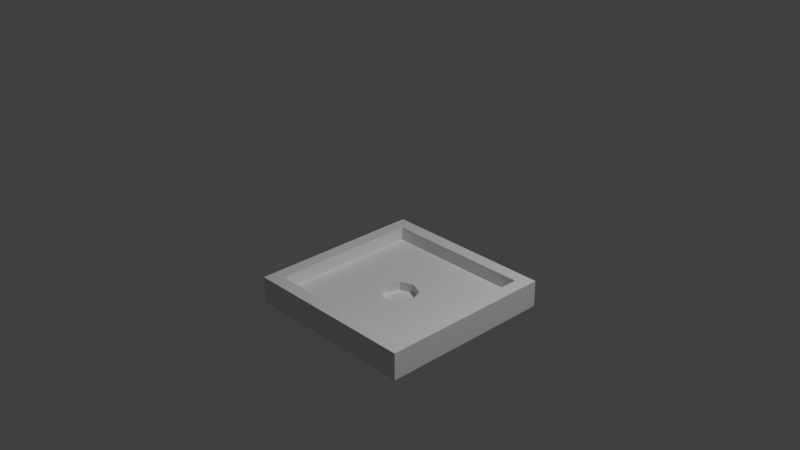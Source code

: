 # Source: multidecor_shower_base.blend  (saved by Blender 3.0.42; exported with 4.5.12 LTS)
import bpy
from mathutils import Matrix  # noqa: F401  (used for matrix-valued properties, if any)

bpy.ops.wm.read_factory_settings(use_empty=True)
scene = bpy.context.scene
scene.name = 'Scene'

# ---- collections
col_collection = bpy.data.collections.new('Collection'); scene.collection.children.link(col_collection)

# ---- materials (node trees are filled in below, after node groups)
mat_material = bpy.data.materials.new('Material')
mat_material.alpha_threshold = 0.0
mat_material.use_transparent_shadow = False
mat_material.line_color = (0.0, 0.0, 0.0, 1.0)
mat_material_001 = bpy.data.materials.new('Material.001')
mat_material_001.use_transparent_shadow = False
mat_material_002 = bpy.data.materials.new('Material.002')
mat_material_002.use_transparent_shadow = False
mat_material_003 = bpy.data.materials.new('Material.003')
mat_material_003.use_transparent_shadow = False

# ---- material node trees
mat_material.use_nodes = True; mat_material.node_tree.nodes.clear()
_N = mat_material.node_tree.nodes; _L = mat_material.node_tree.links
n0 = _N.new('ShaderNodeOutputMaterial'); n0.name = 'Material Output'; n0.location = (300, 300)
n1 = _N.new('ShaderNodeBsdfPrincipled'); n1.name = 'Principled BSDF'; n1.location = (10, 300)
n1.distribution = 'GGX'
n1.subsurface_method = 'RANDOM_WALK_SKIN'
n1.inputs[2].default_value = 0.4
n1.inputs[3].default_value = 1.45
n1.inputs[27].default_value = (0.0, 0.0, 0.0, 1.0)
n1.inputs[28].default_value = 1.0
_L.new(n1.outputs[0], n0.inputs[0])
n0.is_active_output = True
mat_material_001.use_nodes = True; mat_material_001.node_tree.nodes.clear()
_N = mat_material_001.node_tree.nodes; _L = mat_material_001.node_tree.links
n0 = _N.new('ShaderNodeBsdfPrincipled'); n0.name = 'Principled BSDF'; n0.location = (10, 300)
n0.distribution = 'GGX'
n0.subsurface_method = 'RANDOM_WALK_SKIN'
n0.inputs[3].default_value = 1.45
n0.inputs[27].default_value = (0.0, 0.0, 0.0, 1.0)
n0.inputs[28].default_value = 1.0
n1 = _N.new('ShaderNodeOutputMaterial'); n1.name = 'Material Output'; n1.location = (300, 300)
_L.new(n0.outputs[0], n1.inputs[0])
n1.is_active_output = True
mat_material_002.use_nodes = True; mat_material_002.node_tree.nodes.clear()
_N = mat_material_002.node_tree.nodes; _L = mat_material_002.node_tree.links
n0 = _N.new('ShaderNodeBsdfPrincipled'); n0.name = 'Principled BSDF'; n0.location = (10, 300)
n0.distribution = 'GGX'
n0.subsurface_method = 'RANDOM_WALK_SKIN'
n0.inputs[3].default_value = 1.45
n0.inputs[27].default_value = (0.0, 0.0, 0.0, 1.0)
n0.inputs[28].default_value = 1.0
n1 = _N.new('ShaderNodeOutputMaterial'); n1.name = 'Material Output'; n1.location = (300, 300)
_L.new(n0.outputs[0], n1.inputs[0])
n1.is_active_output = True
mat_material_003.use_nodes = True; mat_material_003.node_tree.nodes.clear()
_N = mat_material_003.node_tree.nodes; _L = mat_material_003.node_tree.links
n0 = _N.new('ShaderNodeBsdfPrincipled'); n0.name = 'Principled BSDF'; n0.location = (10, 300)
n0.distribution = 'GGX'
n0.subsurface_method = 'RANDOM_WALK_SKIN'
n0.inputs[3].default_value = 1.45
n0.inputs[27].default_value = (0.0, 0.0, 0.0, 1.0)
n0.inputs[28].default_value = 1.0
n1 = _N.new('ShaderNodeOutputMaterial'); n1.name = 'Material Output'; n1.location = (300, 300)
_L.new(n0.outputs[0], n1.inputs[0])
n1.is_active_output = True

# ---- world
world_world = bpy.data.worlds.new('World'); scene.world = world_world
world_world.use_nodes = True; world_world.node_tree.nodes.clear()
_N = world_world.node_tree.nodes; _L = world_world.node_tree.links
n0 = _N.new('ShaderNodeOutputWorld'); n0.name = 'World Output'; n0.location = (300, 300)
n1 = _N.new('ShaderNodeBackground'); n1.name = 'Background'; n1.location = (10, 300)
n1.inputs[0].default_value = (0.05088, 0.05088, 0.05088, 1.0)
_L.new(n1.outputs[0], n0.inputs[0])
n0.is_active_output = True
world_world.color = (0.05088, 0.05088, 0.05088)
world_world.use_sun_shadow = False
world_world.sun_shadow_jitter_overblur = 0.0

# ---- cameras
cam_camera = bpy.data.cameras.new('Camera')
cam_camera.clip_end = 100.0
cam_camera.ortho_scale = 7.314

# ---- lights
light_light = bpy.data.lights.new('Light', 'POINT')
light_light.transmission_factor = 0.0
light_light.energy = 1000.0
light_light.shadow_soft_size = 0.1
light_light.shadow_maximum_resolution = 0.006
light_light.use_absolute_resolution = True

# ---- meshes
me_cube = bpy.data.meshes.new('Cube')
me_cube.from_pydata([(0.85, 0.85, -0.7), (1.0, 1.0, -1.0), (0.85, -0.85, -0.7), (1.0, -1.0, -1.0), (-0.85, 0.85, -0.7), (-1.0, 1.0, -1.0), (-0.85, -0.85, -0.7), (-1.0, -1.0, -1.0), (1.0, -1.0, -0.7), (-1.0, -1.0, -0.7), (1.0, 1.0, -0.7), (-1.0, 1.0, -0.7), (0.85, -0.85, -0.85), (-0.85, -0.85, -0.85), (0.85, 0.85, -0.85), (-0.85, 0.85, -0.85), (0.0, 0.3, -0.85), (0.2121, 0.2121, -0.85), (0.3, -1.311e-08, -0.85), (0.2121, -0.2121, -0.85), (-2.623e-08, -0.3, -0.85), (-0.2121, -0.2121, -0.85), (-0.3, 3.577e-09, -0.85), (-0.2121, 0.2121, -0.85), (-1.676e-09, 0.21, -0.85), (0.1485, 0.1485, -0.85), (0.21, -1.086e-08, -0.85), (0.1485, -0.1485, -0.85), (-2.004e-08, -0.21, -0.85), (-0.1485, -0.1485, -0.85), (-0.21, 8.278e-10, -0.85), (-0.1485, 0.1485, -0.85), (-1.676e-09, 0.21, -0.95), (0.1485, 0.1485, -0.95), (0.21, -1.086e-08, -0.95), (0.1485, -0.1485, -0.95), (-2.004e-08, -0.21, -0.95), (-0.1485, -0.1485, -0.95), (-0.21, 8.278e-10, -0.95), (-0.1485, 0.1485, -0.95)], [], [(4, 6, 13, 15), (3, 8, 9, 7), (7, 9, 11, 5), (5, 1, 3, 7), (1, 10, 8, 3), (5, 11, 10, 1), (2, 6, 9, 8), (0, 2, 8, 10), (6, 4, 11, 9), (4, 0, 10, 11), (6, 2, 12, 13), (0, 4, 15, 14), (2, 0, 14, 12), (19, 18, 26, 27), (17, 16, 24, 25), (16, 23, 31, 24), (22, 21, 29, 30), (20, 19, 27, 28), (18, 17, 25, 26), (23, 22, 30, 31), (21, 20, 28, 29), (25, 24, 32, 33), (24, 31, 39, 32), (30, 29, 37, 38), (28, 27, 35, 36), (26, 25, 33, 34), (31, 30, 38, 39), (29, 28, 36, 37), (27, 26, 34, 35), (13, 22, 15), (23, 16, 15), (22, 23, 15), (16, 17, 14), (17, 18, 14), (16, 14, 15), (34, 32, 38), (13, 21, 22), (19, 12, 18), (20, 12, 19), (13, 20, 21), (13, 12, 20), (18, 12, 14), (34, 33, 32), (32, 39, 38), (38, 37, 34), (37, 36, 34), (36, 35, 34)])
me_cube.polygons.foreach_set('material_index', [0, 0, 0, 0, 0, 0, 0, 0, 0, 0, 0, 0, 0, 1, 1, 1, 1, 1, 1, 1, 1, 1, 1, 1, 1, 1, 1, 1, 1, 2, 2, 2, 2, 2, 2, 3, 2, 2, 2, 2, 2, 2, 3, 3, 3, 3, 3])
_uv = me_cube.uv_layers.new(name='UVMap')
_uv.uv.foreach_set('vector', [1.441, 0.08976, 1.441, 1.088, 1.352, 1.088, 1.352, 0.08976, 1.705, 2.175, 1.529, 2.175, 1.529, 1.0, 1.705, 1.0, 1.705, 1.176, 1.529, 1.176, 1.529, 0.001645, 1.705, 0.001645, 0.2718, 1.088, 0.8152, 1.088, 0.8152, 1.632, 0.2718, 1.632, 0.9994, 1.0, 1.176, 1.0, 1.176, 2.175, 0.9994, 2.175, 0.9994, 0.001645, 1.176, 0.001645, 1.176, 1.176, 0.9994, 1.176, 1.441, 2.087, 1.441, 1.088, 1.529, 1.0, 1.529, 2.175, 1.264, 1.088, 1.264, 2.087, 1.176, 2.175, 1.176, 1.0, 1.441, 1.088, 1.441, 0.08976, 1.529, 0.001645, 1.529, 1.176, 1.264, 0.08976, 1.264, 1.088, 1.176, 1.176, 1.176, 0.001645, 1.441, 1.088, 1.441, 2.087, 1.352, 2.087, 1.352, 1.088, 1.264, 1.088, 1.264, 0.08976, 1.352, 0.08976, 1.352, 1.088, 1.264, 2.087, 1.264, 1.088, 1.352, 1.088, 1.352, 2.087, -1.009, 1.428, -1.427, 1.01, -1.213, 0.9214, -0.9203, 1.214, -1.427, 0.4193, -1.009, 0.001539, -0.9203, 0.2155, -1.213, 0.5079, -1.009, 0.001539, -0.4181, 0.001539, -0.5068, 0.2155, -0.9203, 0.2155, -0.0004156, 0.4193, -0.0004156, 1.01, -0.2143, 0.9214, -0.2143, 0.5079, -0.4181, 1.428, -1.009, 1.428, -0.9203, 1.214, -0.5068, 1.214, -1.427, 1.01, -1.427, 0.4193, -1.213, 0.5079, -1.213, 0.9214, -0.4181, 0.001539, -0.0004156, 0.4193, -0.2143, 0.5079, -0.5068, 0.2155, -0.0004156, 1.01, -0.4181, 1.428, -0.5068, 1.214, -0.2143, 0.9214, 1.257, 2.896, 1.257, 3.31, 0.9993, 3.31, 0.9993, 2.896, 1.257, 0.001539, 1.257, 0.4151, 0.9993, 0.4151, 0.9993, 0.001539, 1.257, 0.8286, 1.257, 1.242, 0.9993, 1.242, 0.9993, 0.8286, 1.257, 1.656, 1.257, 2.069, 0.9993, 2.069, 0.9993, 1.656, 1.257, 2.483, 1.257, 2.896, 0.9993, 2.896, 0.9993, 2.483, 1.257, 0.4151, 1.257, 0.8286, 0.9993, 0.8286, 0.9993, 0.4151, 1.257, 1.242, 1.257, 1.656, 0.9993, 1.656, 0.9993, 1.242, 1.257, 2.069, 1.257, 2.483, 0.9993, 2.483, 0.9993, 2.069, 0.0002854, 1.0, 0.4996, 0.6772, 0.9989, 1.0, 0.6242, 0.6256, 0.6758, 0.5009, 0.9989, 1.0, 0.4996, 0.6772, 0.6242, 0.6256, 0.9989, 1.0, 0.6758, 0.5009, 0.6242, 0.3763, 0.9989, 0.001645, 0.6242, 0.3763, 0.4996, 0.3247, 0.9989, 0.001645, 0.6758, 0.5009, 0.9989, 0.001645, 0.9989, 1.0, 0.7062, 0.9999, 0.0002538, 0.7075, 0.2927, 0.001539, 0.0002854, 1.0, 0.375, 0.6256, 0.4996, 0.6772, 0.375, 0.3763, 0.0002859, 0.001645, 0.4996, 0.3247, 0.3234, 0.5009, 0.0002859, 0.001645, 0.375, 0.3763, 0.0002854, 1.0, 0.3234, 0.5009, 0.375, 0.6256, 0.0002854, 1.0, 0.0002859, 0.001645, 0.3234, 0.5009, 0.4996, 0.3247, 0.0002859, 0.001645, 0.9989, 0.001645, 0.7062, 0.9999, 0.2927, 0.9999, 0.0002538, 0.7075, 0.0002538, 0.7075, 0.0002538, 0.2939, 0.2927, 0.001539, 0.2927, 0.001539, 0.7062, 0.001539, 0.7062, 0.9999, 0.7062, 0.001539, 0.9986, 0.2939, 0.7062, 0.9999, 0.9986, 0.2939, 0.9986, 0.7075, 0.7062, 0.9999])
me_cube.materials.append(mat_material)
me_cube.materials.append(mat_material_001)
me_cube.materials.append(mat_material_002)
me_cube.materials.append(mat_material_003)
me_cube.use_remesh_preserve_volume = False
me_cube.use_remesh_preserve_attributes = False
me_cube.use_mirror_vertex_groups = False
me_cube.update()

# ---- objects
ob_cube = bpy.data.objects.new('Cube', me_cube)
ob_light = bpy.data.objects.new('Light', light_light)
ob_camera = bpy.data.objects.new('Camera', cam_camera)

# ---- transforms, parenting, visibility, modifiers, constraints
ob_cube.location = (0.0, 0.0, 0.0)
ob_cube.lock_rotations_4d = False
ob_cube.empty_display_type = 'ARROWS'
ob_cube.lineart.crease_threshold = 0.0
ob_light.location = (4.076, 1.005, 5.904)
ob_light.rotation_euler = (0.6503, 0.05522, 1.866)
ob_light.lock_rotations_4d = False
ob_light.empty_display_type = 'ARROWS'
ob_light.color = (0.0, 0.0, 0.0, 0.0)
ob_light.lineart.crease_threshold = 0.0
ob_camera.location = (7.359, -6.926, 4.958)
ob_camera.rotation_euler = (1.109, 0.0, 0.8149)
ob_camera.lock_rotations_4d = False
ob_camera.empty_display_type = 'ARROWS'
ob_camera.color = (0.0, 0.0, 0.0, 0.0)
ob_camera.display_type = 'WIRE'
ob_camera.lineart.crease_threshold = 0.0

# ---- collection membership
col_collection.objects.link(ob_cube)
col_collection.objects.link(ob_light)
col_collection.objects.link(ob_camera)

# ---- scene / render settings (as saved in the file)
scene.camera = ob_camera
scene.frame_start = 1; scene.frame_end = 250; scene.frame_set(1)
scene.render.engine = 'BLENDER_EEVEE_NEXT'
scene.cycles.sampling_pattern = 'TABULATED_SOBOL'
scene.cycles.use_light_tree = False
scene.view_settings.view_transform = 'Standard'
bpy.context.view_layer.update()
